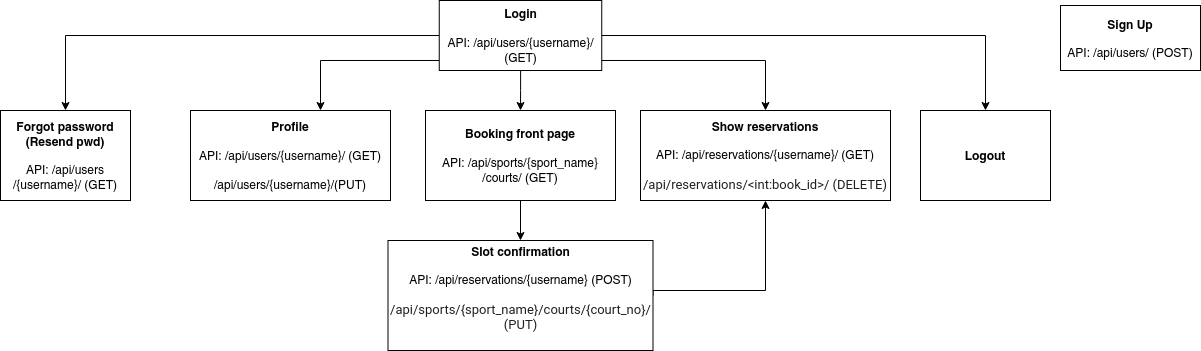

The diagram above was exported from draw.io. Its source (the exported page's mxGraphModel, read from the mxfile embedded in the PNG):
<mxGraphModel dx="2009" dy="734" grid="1" gridSize="10" guides="1" tooltips="1" connect="1" arrows="1" fold="1" page="1" pageScale="1" pageWidth="827" pageHeight="1169" math="0" shadow="0">
  <root>
    <mxCell id="WIyWlLk6GJQsqaUBKTNV-0" />
    <mxCell id="WIyWlLk6GJQsqaUBKTNV-1" parent="WIyWlLk6GJQsqaUBKTNV-0" />
    <mxCell id="EO-_bn4RbCzeguzEuSUw-12" value="" style="edgeStyle=orthogonalEdgeStyle;rounded=0;orthogonalLoop=1;jettySize=auto;html=1;" edge="1" parent="WIyWlLk6GJQsqaUBKTNV-1" source="EO-_bn4RbCzeguzEuSUw-0" target="EO-_bn4RbCzeguzEuSUw-1">
      <mxGeometry relative="1" as="geometry" />
    </mxCell>
    <mxCell id="EO-_bn4RbCzeguzEuSUw-14" value="" style="edgeStyle=orthogonalEdgeStyle;rounded=0;orthogonalLoop=1;jettySize=auto;html=1;entryX=0.5;entryY=0;entryDx=0;entryDy=0;entryPerimeter=0;" edge="1" parent="WIyWlLk6GJQsqaUBKTNV-1" source="EO-_bn4RbCzeguzEuSUw-0" target="EO-_bn4RbCzeguzEuSUw-7">
      <mxGeometry relative="1" as="geometry">
        <mxPoint x="400" y="90" as="targetPoint" />
      </mxGeometry>
    </mxCell>
    <mxCell id="EO-_bn4RbCzeguzEuSUw-20" value="" style="edgeStyle=orthogonalEdgeStyle;rounded=0;orthogonalLoop=1;jettySize=auto;html=1;" edge="1" parent="WIyWlLk6GJQsqaUBKTNV-1" source="EO-_bn4RbCzeguzEuSUw-0" target="EO-_bn4RbCzeguzEuSUw-6">
      <mxGeometry relative="1" as="geometry">
        <mxPoint x="120" y="90" as="targetPoint" />
        <Array as="points">
          <mxPoint x="60" y="110" />
        </Array>
      </mxGeometry>
    </mxCell>
    <mxCell id="EO-_bn4RbCzeguzEuSUw-22" value="" style="edgeStyle=orthogonalEdgeStyle;rounded=0;orthogonalLoop=1;jettySize=auto;html=1;" edge="1" parent="WIyWlLk6GJQsqaUBKTNV-1" source="EO-_bn4RbCzeguzEuSUw-0" target="EO-_bn4RbCzeguzEuSUw-8">
      <mxGeometry relative="1" as="geometry">
        <mxPoint x="-130" y="170" as="targetPoint" />
      </mxGeometry>
    </mxCell>
    <mxCell id="EO-_bn4RbCzeguzEuSUw-32" value="" style="edgeStyle=orthogonalEdgeStyle;rounded=0;orthogonalLoop=1;jettySize=auto;html=1;entryX=0.5;entryY=0;entryDx=0;entryDy=0;" edge="1" parent="WIyWlLk6GJQsqaUBKTNV-1" source="EO-_bn4RbCzeguzEuSUw-0" target="EO-_bn4RbCzeguzEuSUw-5">
      <mxGeometry relative="1" as="geometry">
        <mxPoint x="425" y="90" as="targetPoint" />
        <Array as="points">
          <mxPoint x="505" y="110" />
        </Array>
      </mxGeometry>
    </mxCell>
    <mxCell id="EO-_bn4RbCzeguzEuSUw-0" value="&lt;div&gt;&lt;b&gt;Login&lt;/b&gt;&lt;/div&gt;&lt;div&gt;&lt;br&gt;&lt;/div&gt;&lt;div&gt;API: /api/users/{username}/ (GET)&lt;br&gt;&lt;/div&gt;" style="rounded=0;whiteSpace=wrap;html=1;" vertex="1" parent="WIyWlLk6GJQsqaUBKTNV-1">
      <mxGeometry x="178.75" y="50" width="162.5" height="70" as="geometry" />
    </mxCell>
    <mxCell id="EO-_bn4RbCzeguzEuSUw-25" value="" style="edgeStyle=orthogonalEdgeStyle;rounded=0;orthogonalLoop=1;jettySize=auto;html=1;" edge="1" parent="WIyWlLk6GJQsqaUBKTNV-1" source="EO-_bn4RbCzeguzEuSUw-1" target="EO-_bn4RbCzeguzEuSUw-4">
      <mxGeometry relative="1" as="geometry" />
    </mxCell>
    <mxCell id="EO-_bn4RbCzeguzEuSUw-1" value="&lt;div&gt;&lt;b&gt;Booking front page&lt;br&gt;&lt;/b&gt;&lt;/div&gt;&lt;div&gt;&lt;br&gt;&lt;/div&gt;&lt;div&gt;API: /api/sports/{sport_name}/courts/ (GET)&lt;br&gt;&lt;/div&gt;" style="rounded=0;whiteSpace=wrap;html=1;" vertex="1" parent="WIyWlLk6GJQsqaUBKTNV-1">
      <mxGeometry x="165" y="160" width="190" height="90" as="geometry" />
    </mxCell>
    <mxCell id="EO-_bn4RbCzeguzEuSUw-27" value="" style="edgeStyle=orthogonalEdgeStyle;rounded=0;orthogonalLoop=1;jettySize=auto;html=1;entryX=0.5;entryY=1;entryDx=0;entryDy=0;exitX=1;exitY=0.5;exitDx=0;exitDy=0;" edge="1" parent="WIyWlLk6GJQsqaUBKTNV-1" source="EO-_bn4RbCzeguzEuSUw-4" target="EO-_bn4RbCzeguzEuSUw-5">
      <mxGeometry relative="1" as="geometry">
        <mxPoint x="420" y="310" as="targetPoint" />
        <Array as="points">
          <mxPoint x="393" y="340" />
          <mxPoint x="505" y="340" />
        </Array>
      </mxGeometry>
    </mxCell>
    <mxCell id="EO-_bn4RbCzeguzEuSUw-4" value="&lt;div&gt;&lt;b&gt;Slot confirmation&lt;/b&gt;&lt;/div&gt;&lt;div&gt;&lt;b&gt;&lt;br&gt;&lt;/b&gt;&lt;/div&gt;&lt;div&gt;API: /api/reservations/{username} (POST) &lt;br&gt;&lt;br&gt;&lt;span style=&quot;color: rgb(32 , 33 , 36) ; font-family: &amp;#34;roboto&amp;#34; , &amp;#34;arial&amp;#34; , sans-serif ; font-size: 13px ; font-style: normal ; font-weight: 400 ; letter-spacing: normal ; text-align: left ; text-indent: 0px ; text-transform: none ; word-spacing: 0px ; background-color: rgb(255 , 255 , 255) ; display: inline ; float: none&quot;&gt;/api/sports/{sport_name}/courts/{court_no}/ (PUT)&lt;/span&gt;&lt;br&gt;&lt;br&gt;&lt;/div&gt;" style="rounded=0;whiteSpace=wrap;html=1;" vertex="1" parent="WIyWlLk6GJQsqaUBKTNV-1">
      <mxGeometry x="127.5" y="290" width="265" height="110" as="geometry" />
    </mxCell>
    <mxCell id="EO-_bn4RbCzeguzEuSUw-5" value="&lt;div&gt;&lt;b&gt;Show reservations&lt;/b&gt;&lt;/div&gt;&lt;div&gt;&lt;br&gt;&lt;/div&gt;&lt;div&gt;API: /api/reservations/{username}/ (GET)&lt;/div&gt;&lt;div&gt;&lt;br&gt;&lt;/div&gt;&lt;div&gt;&lt;span style=&quot;color: rgb(32 , 33 , 36) ; font-family: &amp;#34;roboto&amp;#34; , &amp;#34;arial&amp;#34; , sans-serif ; font-size: 13px ; font-style: normal ; font-weight: 400 ; letter-spacing: normal ; text-align: left ; text-indent: 0px ; text-transform: none ; word-spacing: 0px ; background-color: rgb(255 , 255 , 255) ; display: inline ; float: none&quot;&gt;/api/reservations/&amp;lt;int:book_id&amp;gt;/ (DELETE)&lt;br&gt;&lt;/span&gt;&lt;/div&gt;" style="rounded=0;whiteSpace=wrap;html=1;" vertex="1" parent="WIyWlLk6GJQsqaUBKTNV-1">
      <mxGeometry x="380" y="160" width="250" height="90" as="geometry" />
    </mxCell>
    <mxCell id="EO-_bn4RbCzeguzEuSUw-6" value="&lt;div&gt;&lt;b&gt;Profile&lt;/b&gt;&lt;/div&gt;&lt;div&gt;&lt;br&gt;&lt;/div&gt;&lt;div&gt;API: /api/users/{username}/ (GET)&lt;br&gt;&lt;br&gt;/api/users/{username}/(PUT)&lt;br&gt;&lt;/div&gt;" style="rounded=0;whiteSpace=wrap;html=1;" vertex="1" parent="WIyWlLk6GJQsqaUBKTNV-1">
      <mxGeometry x="-70" y="160" width="200" height="90" as="geometry" />
    </mxCell>
    <mxCell id="EO-_bn4RbCzeguzEuSUw-7" value="&lt;b&gt;Logout&lt;/b&gt;" style="rounded=0;whiteSpace=wrap;html=1;" vertex="1" parent="WIyWlLk6GJQsqaUBKTNV-1">
      <mxGeometry x="660" y="160" width="130" height="90" as="geometry" />
    </mxCell>
    <mxCell id="EO-_bn4RbCzeguzEuSUw-8" value="&lt;div&gt;&lt;b&gt;Forgot password (Resend pwd)&lt;br&gt;&lt;/b&gt;&lt;/div&gt;&lt;div&gt;&lt;br&gt;&lt;/div&gt;&lt;div&gt;API: /api/users/{username}/ (GET)&lt;br&gt;&lt;/div&gt;" style="rounded=0;whiteSpace=wrap;html=1;" vertex="1" parent="WIyWlLk6GJQsqaUBKTNV-1">
      <mxGeometry x="-260" y="160" width="130" height="90" as="geometry" />
    </mxCell>
    <mxCell id="EO-_bn4RbCzeguzEuSUw-9" value="&lt;div&gt;&lt;b&gt;Sign Up&lt;/b&gt;&lt;/div&gt;&lt;div&gt;&lt;br&gt;&lt;/div&gt;&lt;div&gt;API: /api/users/ (POST)&lt;br&gt;&lt;/div&gt;" style="rounded=0;whiteSpace=wrap;html=1;" vertex="1" parent="WIyWlLk6GJQsqaUBKTNV-1">
      <mxGeometry x="800" y="55" width="140" height="65" as="geometry" />
    </mxCell>
  </root>
</mxGraphModel>